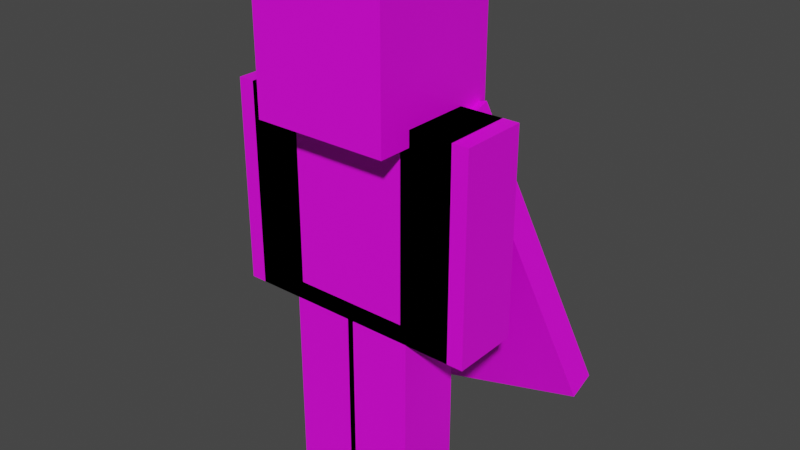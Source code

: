 # Source: player_rigged.blend  (saved by Blender 3.5.10; exported with 4.5.12 LTS)
import bpy
from mathutils import Matrix  # noqa: F401  (used for matrix-valued properties, if any)

bpy.ops.wm.read_factory_settings(use_empty=True)
scene = bpy.context.scene
scene.name = 'Scene'

# ---- collections
col_base = bpy.data.collections.new('Base'); scene.collection.children.link(col_base)
col_slim = bpy.data.collections.new('Slim'); scene.collection.children.link(col_slim)
col_classic = bpy.data.collections.new('Classic'); scene.collection.children.link(col_classic)

# ---- images (referenced by path relative to the original .blend; pixels are not part of the script)
import os
ASSET_DIR = os.environ.get("B2B_ASSET_DIR", "")  # directory of the original .blend (textures are referenced by path, not embedded)
HERE = os.path.dirname(os.path.abspath(__file__))  # packed textures are extracted next to this script under _unpacked/

def load_image(name, relpath, width, height, colorspace="sRGB"):
    """Load a texture the original file referenced (path relative to the .blend, or extracted next to this script)."""
    p = next((c for c in (os.path.join(HERE, relpath), os.path.join(ASSET_DIR, relpath)) if relpath and os.path.exists(c)), "")
    if p:
        img = bpy.data.images.load(p, check_existing=True)
        img.name = name
    else:  # same state as the original file: an image datablock whose file is absent (Cycles renders it pink)
        img = bpy.data.images.new(name, width, height)
        img.source = "FILE"
        img.filepath = "//" + (relpath or name)
    img.colorspace_settings.name = colorspace
    return img
img_cape_png = load_image('cape.png', 'cape.png', 1024, 1024, 'sRGB')
img_garrychan_png = load_image('garrychan.png', 'garrychan.png', 1024, 1024, 'sRGB')

# ---- materials (node trees are filled in below, after node groups)
mat_cape = bpy.data.materials.new('Cape')
mat_cape.use_transparent_shadow = False
mat_skin = bpy.data.materials.new('Skin')
mat_skin.alpha_threshold = 0.0
mat_skin.use_transparent_shadow = False
mat_skin.roughness = 0.5
mat_skin.line_color = (0.0, 0.0, 0.0, 1.0)

# ---- material node trees
mat_cape.use_nodes = True; mat_cape.node_tree.nodes.clear()
_N = mat_cape.node_tree.nodes; _L = mat_cape.node_tree.links
n0 = _N.new('ShaderNodeBsdfPrincipled'); n0.name = 'Principled BSDF'; n0.location = (10, 300)
n0.distribution = 'GGX'
n0.subsurface_method = 'RANDOM_WALK_SKIN'
n0.inputs[3].default_value = 1.45
n0.inputs[27].default_value = (0.0, 0.0, 0.0, 1.0)
n0.inputs[28].default_value = 1.0
n1 = _N.new('ShaderNodeOutputMaterial'); n1.name = 'Material Output'; n1.location = (300, 300)
n2 = _N.new('ShaderNodeTexImage'); n2.name = 'Image Texture'; n2.location = (-280, 280)
n2.image = img_cape_png
n2.interpolation = 'Closest'
_L.new(n0.outputs[0], n1.inputs[0])
_L.new(n2.outputs[0], n0.inputs[0])
_L.new(n2.outputs[1], n0.inputs[4])
n1.is_active_output = True
mat_skin.use_nodes = True; mat_skin.node_tree.nodes.clear()
_N = mat_skin.node_tree.nodes; _L = mat_skin.node_tree.links
n0 = _N.new('ShaderNodeOutputMaterial'); n0.name = 'Material Output'; n0.location = (300, 300)
n1 = _N.new('ShaderNodeBsdfPrincipled'); n1.name = 'Principled BSDF'; n1.location = (10, 300)
n1.distribution = 'GGX'
n1.subsurface_method = 'RANDOM_WALK_SKIN'
n1.inputs[3].default_value = 1.45
n1.inputs[27].default_value = (0.0, 0.0, 0.0, 1.0)
n1.inputs[28].default_value = 1.0
n2 = _N.new('ShaderNodeTexImage'); n2.name = 'Image Texture'; n2.location = (-280, 280)
n2.image = img_garrychan_png
n2.interpolation = 'Closest'
_L.new(n1.outputs[0], n0.inputs[0])
_L.new(n2.outputs[0], n1.inputs[0])
_L.new(n2.outputs[1], n1.inputs[4])
n0.is_active_output = True

# ---- world
world_world = bpy.data.worlds.new('World'); scene.world = world_world
world_world.use_nodes = True; world_world.node_tree.nodes.clear()
_N = world_world.node_tree.nodes; _L = world_world.node_tree.links
n0 = _N.new('ShaderNodeOutputWorld'); n0.name = 'World Output'; n0.location = (300, 300)
n1 = _N.new('ShaderNodeBackground'); n1.name = 'Background'; n1.location = (10, 300)
n1.inputs[0].default_value = (0.05088, 0.05088, 0.05088, 1.0)
_L.new(n1.outputs[0], n0.inputs[0])
n0.is_active_output = True
world_world.color = (0.05088, 0.05088, 0.05088)
world_world.use_sun_shadow = False
world_world.sun_shadow_jitter_overblur = 0.0

# ---- meshes
me_cube_008 = bpy.data.meshes.new('Cube.008')
me_cube_008.from_pydata([(-5.0, 6.141, 8.545), (-5.0, 2.0, 24.0), (-5.0, 7.107, 8.804), (-5.0, 2.966, 24.26), (5.0, 6.141, 8.545), (5.0, 2.0, 24.0), (5.0, 7.107, 8.804), (5.0, 2.966, 24.26)], [], [(0, 1, 3, 2), (2, 3, 7, 6), (6, 7, 5, 4), (4, 5, 1, 0), (2, 6, 4, 0), (7, 3, 1, 5)])
_uv = me_cube_008.uv_layers.new(name='UVMap')
_uv.uv.foreach_set('vector', [0.1875, 0.4688, 0.1875, 0.9687, 0.1719, 0.9687, 0.1719, 0.4688, 0.1719, 0.4688, 0.1719, 0.9687, 0.01562, 0.9687, 0.01563, 0.4688, 0.01563, 0.4688, 0.01562, 0.9687, -8.941e-08, 0.9687, 5.96e-08, 0.4688, 0.3438, 0.4688, 0.3438, 0.9687, 0.1875, 0.9688, 0.1875, 0.4688, 0.1719, 0.9688, 0.3281, 0.9687, 0.3281, 1.0, 0.1719, 1.0, 0.01562, 0.9687, 0.1719, 0.9687, 0.1719, 1.0, 0.01562, 1.0])
me_cube_008.materials.append(mat_cape)
me_cube_008.update()
me_cube_009 = bpy.data.meshes.new('Cube.009')
me_cube_009.from_pydata([(-4.866, 3.932, 24.5), (-9.866, 9.108, 5.84), (-5.0, 2.0, 24.0), (-10.0, 7.176, 5.34), (4.793, 3.932, 21.91), (-0.2068, 9.108, 3.252), (4.659, 2.0, 21.41), (-0.3407, 7.176, 2.752), (4.866, 3.932, 24.5), (9.866, 9.108, 5.84), (5.0, 2.0, 24.0), (10.0, 7.176, 5.34), (-4.793, 3.932, 21.91), (0.2068, 9.108, 3.252), (-4.659, 2.0, 21.41), (0.3407, 7.176, 2.752)], [], [(5, 1, 3, 7), (5, 4, 0, 1), (7, 6, 4, 5), (3, 2, 6, 7), (0, 4, 6, 2), (1, 0, 2, 3), (13, 9, 11, 15), (13, 12, 8, 9), (15, 14, 12, 13), (11, 10, 14, 15), (8, 12, 14, 10), (9, 8, 10, 11)])
_uv = me_cube_009.uv_layers.new(name='UVMap')
_uv.uv.foreach_set('vector', [0.5312, 1.0, 0.6875, 1.0, 0.6875, 0.9375, 0.5312, 0.9375, 0.7188, 0.3125, 0.7188, 0.9375, 0.5625, 0.9375, 0.5625, 0.3125, 0.375, 0.3125, 0.375, 0.9375, 0.3438, 0.9375, 0.3438, 0.3125, 0.5312, 0.3125, 0.5312, 0.9375, 0.375, 0.9375, 0.375, 0.3125, 0.5312, 0.9375, 0.375, 0.9375, 0.375, 1.0, 0.5312, 1.0, 0.5625, 0.3125, 0.5625, 0.9375, 0.5312, 0.9375, 0.5312, 0.3125, 0.5312, 1.0, 0.6875, 1.0, 0.6875, 0.9375, 0.5312, 0.9375, 0.7188, 0.3125, 0.7188, 0.9375, 0.5625, 0.9375, 0.5625, 0.3125, 0.375, 0.3125, 0.375, 0.9375, 0.3438, 0.9375, 0.3438, 0.3125, 0.5312, 0.3125, 0.5312, 0.9375, 0.375, 0.9375, 0.375, 0.3125, 0.5312, 0.9375, 0.375, 0.9375, 0.375, 1.0, 0.5312, 1.0, 0.5625, 0.3125, 0.5625, 0.9375, 0.5312, 0.9375, 0.5312, 0.3125])
me_cube_009.materials.append(mat_cape)
me_cube_009.update()
me_cube = bpy.data.meshes.new('Cube')
me_cube.from_pydata([(3.497e-07, 2.0, 12.0), (3.497e-07, 2.0, 0.0), (-3.497e-07, -2.0, 12.0), (-3.497e-07, -2.0, 0.0), (-4.0, 2.0, 12.0), (-4.0, 2.0, 0.0), (-4.0, -2.0, 12.0), (-4.0, -2.0, 0.0), (4.0, 2.0, 12.0), (4.0, 2.0, 0.0), (4.0, -2.0, 12.0), (4.0, -2.0, 0.0), (3.497e-07, 2.0, 12.0), (3.497e-07, 2.0, 0.0), (-3.497e-07, -2.0, 12.0), (-3.497e-07, -2.0, 0.0), (4.0, 2.0, 12.0), (4.0, -2.0, 12.0), (-4.0, 2.0, 12.0), (-4.0, -2.0, 12.0), (4.0, 2.0, 24.0), (4.0, -2.0, 24.0), (-4.0, 2.0, 24.0), (-4.0, -2.0, 24.0), (4.0, 4.0, 24.0), (4.0, -4.0, 24.0), (-4.0, 4.0, 24.0), (-4.0, -4.0, 24.0), (4.0, 4.0, 32.0), (4.0, -4.0, 32.0), (-4.0, 4.0, 32.0), (-4.0, -4.0, 32.0), (-4.0, -2.0, 18.0), (4.0, -2.0, 18.0), (4.0, 2.0, 18.0), (-4.0, 2.0, 18.0), (3.497e-07, 2.0, 6.0), (-4.0, -2.0, 6.0), (-3.497e-07, -2.0, 6.0), (-4.0, 2.0, 6.0), (4.0, 2.0, 6.0), (-3.497e-07, -2.0, 6.0), (4.0, -2.0, 6.0), (3.497e-07, 2.0, 6.0)], [], [(0, 4, 6, 2), (38, 2, 6, 37), (37, 6, 4, 39), (5, 1, 3, 7), (36, 0, 2, 38), (39, 4, 0, 36), (8, 12, 14, 10), (42, 10, 14, 41), (41, 14, 12, 43), (13, 9, 11, 15), (40, 8, 10, 42), (43, 12, 8, 40), (16, 17, 19, 18), (20, 22, 23, 21), (33, 21, 23, 32), (34, 20, 21, 33), (35, 22, 20, 34), (32, 23, 22, 35), (24, 25, 27, 26), (28, 30, 31, 29), (27, 31, 30, 26), (25, 29, 31, 27), (24, 28, 29, 25), (26, 30, 28, 24), (19, 32, 35, 18), (18, 35, 34, 16), (16, 34, 33, 17), (17, 33, 32, 19), (13, 43, 40, 9), (9, 40, 42, 11), (15, 41, 43, 13), (11, 42, 41, 15), (5, 39, 36, 1), (1, 36, 38, 3), (7, 37, 39, 5), (3, 38, 37, 7)])
_uv = me_cube.uv_layers.new(name='UVMap')
_uv.uv.foreach_set('vector', [0.125, 0.75, 0.125, 0.6875, 0.1875, 0.6875, 0.1875, 0.75, 0.125, 0.5938, 0.125, 0.6875, 0.0625, 0.6875, 0.0625, 0.5938, -5.96e-08, 0.5938, -5.96e-08, 0.6875, 0.0625, 0.6875, 0.0625, 0.5938, 0.0625, 0.75, 0.125, 0.75, 0.125, 0.6875, 0.0625, 0.6875, 0.125, 0.5938, 0.125, 0.6875, 0.1875, 0.6875, 0.1875, 0.5938, 0.25, 0.5938, 0.25, 0.6875, 0.1875, 0.6875, 0.1875, 0.5938, 0.375, 0.25, 0.375, 0.1875, 0.4375, 0.1875, 0.4375, 0.25, 0.375, 0.09375, 0.375, 0.1875, 0.3125, 0.1875, 0.3125, 0.09375, 0.3125, 0.09375, 0.3125, 0.1875, 0.25, 0.1875, 0.25, 0.09375, 0.3125, 0.1875, 0.375, 0.1875, 0.375, 0.25, 0.3125, 0.25, 0.4375, 0.09375, 0.4375, 0.1875, 0.375, 0.1875, 0.375, 0.09375, 0.5, 0.09375, 0.5, 0.1875, 0.4375, 0.1875, 0.4375, 0.09375, 0.4375, 0.6875, 0.4375, 0.75, 0.5625, 0.75, 0.5625, 0.6875, 0.3125, 0.75, 0.4375, 0.75, 0.4375, 0.6875, 0.3125, 0.6875, 0.4375, 0.5938, 0.4375, 0.6875, 0.3125, 0.6875, 0.3125, 0.5938, 0.5, 0.5938, 0.5, 0.6875, 0.4375, 0.6875, 0.4375, 0.5938, 0.625, 0.5938, 0.625, 0.6875, 0.5, 0.6875, 0.5, 0.5938, 0.3125, 0.5938, 0.3125, 0.6875, 0.25, 0.6875, 0.25, 0.5938, 0.25, 1.0, 0.25, 0.875, 0.375, 0.875, 0.375, 1.0, 0.25, 1.0, 0.125, 1.0, 0.125, 0.875, 0.25, 0.875, 0.125, 0.75, 0.125, 0.875, 0.0, 0.875, 5.96e-08, 0.75, 0.25, 0.75, 0.25, 0.875, 0.125, 0.875, 0.125, 0.75, 0.375, 0.75, 0.375, 0.875, 0.25, 0.875, 0.25, 0.75, 0.5, 0.75, 0.5, 0.875, 0.375, 0.875, 0.375, 0.75, 0.3125, 0.5, 0.3125, 0.5938, 0.25, 0.5938, 0.25, 0.5, 0.625, 0.5, 0.625, 0.5938, 0.5, 0.5938, 0.5, 0.5, 0.5, 0.5, 0.5, 0.5938, 0.4375, 0.5938, 0.4375, 0.5, 0.4375, 0.5, 0.4375, 0.5938, 0.3125, 0.5938, 0.3125, 0.5, 0.5, 0.0, 0.5, 0.09375, 0.4375, 0.09375, 0.4375, 0.0, 0.4375, 0.0, 0.4375, 0.09375, 0.375, 0.09375, 0.375, 0.0, 0.3125, 0.0, 0.3125, 0.09375, 0.25, 0.09375, 0.25, 0.0, 0.375, 0.0, 0.375, 0.09375, 0.3125, 0.09375, 0.3125, 0.0, 0.25, 0.5, 0.25, 0.5938, 0.1875, 0.5938, 0.1875, 0.5, 0.125, 0.5, 0.125, 0.5938, 0.1875, 0.5938, 0.1875, 0.5, -5.96e-08, 0.5, -5.96e-08, 0.5938, 0.0625, 0.5938, 0.0625, 0.5, 0.125, 0.5, 0.125, 0.5938, 0.0625, 0.5938, 0.0625, 0.5])
me_cube.materials.append(mat_skin)
me_cube.use_mirror_vertex_groups = False
me_cube.update()
me_cube_001 = bpy.data.meshes.new('Cube.001')
me_cube_001.from_pydata([(0.2, 2.2, 12.6), (0.2, 2.2, -0.6), (0.2, -2.2, 12.6), (0.2, -2.2, -0.6), (-4.2, 2.2, 12.6), (-4.2, 2.2, -0.6), (-4.2, -2.2, 12.6), (-4.2, -2.2, -0.6), (4.2, 2.2, 12.6), (4.2, 2.2, -0.6), (4.2, -2.2, 12.6), (4.2, -2.2, -0.6), (-0.2, 2.2, 12.6), (-0.2, 2.2, -0.6), (-0.2, -2.2, 12.6), (-0.2, -2.2, -0.6), (4.4, 2.2, 11.4), (4.4, -2.2, 11.4), (-4.4, 2.2, 11.4), (-4.4, -2.2, 11.4), (4.4, 2.2, 24.6), (4.4, -2.2, 24.6), (-4.4, 2.2, 24.6), (-4.4, -2.2, 24.6), (4.4, 4.4, 23.6), (4.4, -4.4, 23.6), (-4.4, 4.4, 23.6), (-4.4, -4.4, 23.6), (4.4, 4.4, 32.4), (4.4, -4.4, 32.4), (-4.4, 4.4, 32.4), (-4.4, -4.4, 32.4), (-4.4, -2.2, 18.0), (4.4, -2.2, 18.0), (4.4, 2.2, 18.0), (-4.4, 2.2, 18.0), (0.2, 2.2, 6.0), (-4.2, -2.2, 6.0), (0.2, -2.2, 6.0), (-4.2, 2.2, 6.0), (4.2, 2.2, 6.0), (-0.2, -2.2, 6.0), (4.2, -2.2, 6.0), (-0.2, 2.2, 6.0)], [], [(0, 4, 6, 2), (38, 2, 6, 37), (37, 6, 4, 39), (5, 1, 3, 7), (36, 0, 2, 38), (39, 4, 0, 36), (8, 12, 14, 10), (42, 10, 14, 41), (41, 14, 12, 43), (13, 9, 11, 15), (40, 8, 10, 42), (43, 12, 8, 40), (16, 17, 19, 18), (20, 22, 23, 21), (33, 21, 23, 32), (34, 20, 21, 33), (35, 22, 20, 34), (32, 23, 22, 35), (24, 25, 27, 26), (28, 30, 31, 29), (27, 31, 30, 26), (25, 29, 31, 27), (24, 28, 29, 25), (26, 30, 28, 24), (19, 32, 35, 18), (18, 35, 34, 16), (16, 34, 33, 17), (17, 33, 32, 19), (13, 43, 40, 9), (9, 40, 42, 11), (15, 41, 43, 13), (11, 42, 41, 15), (5, 39, 36, 1), (1, 36, 38, 3), (7, 37, 39, 5), (3, 38, 37, 7)])
_uv = me_cube_001.uv_layers.new(name='UVMap')
_uv.uv.foreach_set('vector', [0.0625, 0.5, 0.0625, 0.4375, 0.125, 0.4375, 0.125, 0.5, 0.125, 0.3437, 0.125, 0.4375, 0.0625, 0.4375, 0.0625, 0.3437, -5.96e-08, 0.3437, -5.96e-08, 0.4375, 0.0625, 0.4375, 0.0625, 0.3438, 0.125, 0.5, 0.1875, 0.5, 0.1875, 0.4375, 0.125, 0.4375, 0.125, 0.3437, 0.125, 0.4375, 0.1875, 0.4375, 0.1875, 0.3437, 0.25, 0.3438, 0.25, 0.4375, 0.1875, 0.4375, 0.1875, 0.3438, 0.0625, 0.25, 0.0625, 0.1875, 0.125, 0.1875, 0.125, 0.25, 0.125, 0.09375, 0.125, 0.1875, 0.0625, 0.1875, 0.0625, 0.09375, 0.0625, 0.09375, 0.0625, 0.1875, -5.96e-08, 0.1875, -4.47e-08, 0.09375, 0.125, 0.1875, 0.1875, 0.1875, 0.1875, 0.25, 0.125, 0.25, 0.1875, 0.09375, 0.1875, 0.1875, 0.125, 0.1875, 0.125, 0.09375, 0.25, 0.09375, 0.25, 0.1875, 0.1875, 0.1875, 0.1875, 0.09375, 0.4375, 0.4375, 0.4375, 0.5, 0.5625, 0.5, 0.5625, 0.4375, 0.3125, 0.5, 0.4375, 0.5, 0.4375, 0.4375, 0.3125, 0.4375, 0.4375, 0.3438, 0.4375, 0.4375, 0.3125, 0.4375, 0.3125, 0.3438, 0.5, 0.3438, 0.5, 0.4375, 0.4375, 0.4375, 0.4375, 0.3438, 0.625, 0.3438, 0.625, 0.4375, 0.5, 0.4375, 0.5, 0.3438, 0.3125, 0.3438, 0.3125, 0.4375, 0.25, 0.4375, 0.25, 0.3438, 0.75, 1.0, 0.75, 0.875, 0.875, 0.875, 0.875, 1.0, 0.75, 1.0, 0.625, 1.0, 0.625, 0.875, 0.75, 0.875, 0.625, 0.75, 0.625, 0.875, 0.5, 0.875, 0.5, 0.75, 0.75, 0.75, 0.75, 0.875, 0.625, 0.875, 0.625, 0.75, 0.875, 0.75, 0.875, 0.875, 0.75, 0.875, 0.75, 0.75, 1.0, 0.75, 1.0, 0.875, 0.875, 0.875, 0.875, 0.75, 0.3125, 0.25, 0.3125, 0.3438, 0.25, 0.3438, 0.25, 0.25, 0.625, 0.25, 0.625, 0.3438, 0.5, 0.3438, 0.5, 0.25, 0.5, 0.25, 0.5, 0.3438, 0.4375, 0.3438, 0.4375, 0.25, 0.4375, 0.25, 0.4375, 0.3438, 0.3125, 0.3438, 0.3125, 0.25, 0.25, 0.0, 0.25, 0.09375, 0.1875, 0.09375, 0.1875, 0.0, 0.1875, 0.0, 0.1875, 0.09375, 0.125, 0.09375, 0.125, 0.0, 0.0625, 0.0, 0.0625, 0.09375, -4.47e-08, 0.09375, -2.98e-08, 0.0, 0.125, 0.0, 0.125, 0.09375, 0.0625, 0.09375, 0.0625, 0.0, 0.25, 0.25, 0.25, 0.3438, 0.1875, 0.3438, 0.1875, 0.25, 0.125, 0.25, 0.125, 0.3437, 0.1875, 0.3437, 0.1875, 0.25, -5.96e-08, 0.25, -5.96e-08, 0.3437, 0.0625, 0.3438, 0.0625, 0.25, 0.125, 0.25, 0.125, 0.3437, 0.0625, 0.3437, 0.0625, 0.25])
me_cube_001.materials.append(mat_skin)
me_cube_001.use_mirror_vertex_groups = False
me_cube_001.update()
me_cube_004 = bpy.data.meshes.new('Cube.004')
me_cube_004.from_pydata([(7.15, 2.2, 11.4), (7.15, -2.2, 11.4), (3.85, 2.2, 11.4), (3.85, -2.2, 11.4), (7.15, 2.2, 24.6), (7.15, -2.2, 24.6), (3.85, 2.2, 24.6), (3.85, -2.2, 24.6), (-3.85, 2.2, 11.4), (-3.85, -2.2, 11.4), (-7.15, 2.2, 11.4), (-7.15, -2.2, 11.4), (-3.85, 2.2, 24.6), (-3.85, -2.2, 24.6), (-7.15, 2.2, 24.6), (-7.15, -2.2, 24.6), (3.85, -2.2, 18.0), (7.15, -2.2, 18.0), (7.15, 2.2, 18.0), (3.85, 2.2, 18.0), (-7.15, -2.2, 18.0), (-3.85, -2.2, 18.0), (-3.85, 2.2, 18.0), (-7.15, 2.2, 18.0)], [], [(0, 1, 3, 2), (4, 6, 7, 5), (17, 5, 7, 16), (18, 4, 5, 17), (19, 6, 4, 18), (16, 7, 6, 19), (8, 9, 11, 10), (12, 14, 15, 13), (21, 13, 15, 20), (22, 12, 13, 21), (23, 14, 12, 22), (20, 15, 14, 23), (11, 20, 23, 10), (10, 23, 22, 8), (8, 22, 21, 9), (9, 21, 20, 11), (3, 16, 19, 2), (2, 19, 18, 0), (0, 18, 17, 1), (1, 17, 16, 3)])
_uv = me_cube_004.uv_layers.new(name='UVMap')
_uv.uv.foreach_set('vector', [0.7344, 0.4375, 0.7344, 0.5, 0.7812, 0.5, 0.7812, 0.4375, 0.6875, 0.5, 0.7344, 0.5, 0.7344, 0.4375, 0.6875, 0.4375, 0.6875, 0.3438, 0.6875, 0.4375, 0.7344, 0.4375, 0.7344, 0.3437, 0.625, 0.3438, 0.625, 0.4375, 0.6875, 0.4375, 0.6875, 0.3438, 0.7969, 0.3438, 0.7969, 0.4375, 0.8438, 0.4375, 0.8438, 0.3437, 0.7344, 0.3437, 0.7344, 0.4375, 0.7969, 0.4375, 0.7969, 0.3438, 0.875, 0.1875, 0.875, 0.25, 0.9219, 0.25, 0.9219, 0.1875, 0.8281, 0.25, 0.875, 0.25, 0.875, 0.1875, 0.8281, 0.1875, 0.8281, 0.09375, 0.8281, 0.1875, 0.875, 0.1875, 0.875, 0.09375, 0.7656, 0.09375, 0.7656, 0.1875, 0.8281, 0.1875, 0.8281, 0.09375, 0.9375, 0.09375, 0.9375, 0.1875, 0.9844, 0.1875, 0.9844, 0.09375, 0.875, 0.09375, 0.875, 0.1875, 0.9375, 0.1875, 0.9375, 0.09375, 0.875, -1.49e-08, 0.875, 0.09375, 0.9375, 0.09375, 0.9375, -1.49e-08, 0.9375, -1.49e-08, 0.9375, 0.09375, 0.9844, 0.09375, 0.9844, -1.49e-08, 0.7656, 4.47e-08, 0.7656, 0.09375, 0.8281, 0.09375, 0.8281, -1.49e-08, 0.8281, -1.49e-08, 0.8281, 0.09375, 0.875, 0.09375, 0.875, -1.49e-08, 0.7344, 0.25, 0.7344, 0.3437, 0.7969, 0.3438, 0.7969, 0.25, 0.7969, 0.25, 0.7969, 0.3438, 0.8438, 0.3437, 0.8438, 0.25, 0.625, 0.25, 0.625, 0.3438, 0.6875, 0.3438, 0.6875, 0.25, 0.6875, 0.25, 0.6875, 0.3438, 0.7344, 0.3437, 0.7344, 0.25])
me_cube_004.materials.append(mat_skin)
me_cube_004.use_mirror_vertex_groups = False
me_cube_004.update()
me_cube_005 = bpy.data.meshes.new('Cube.005')
me_cube_005.from_pydata([(7.0, 2.0, 12.0), (7.0, -2.0, 12.0), (4.0, 2.0, 12.0), (4.0, -2.0, 12.0), (7.0, 2.0, 24.0), (7.0, -2.0, 24.0), (4.0, 2.0, 24.0), (4.0, -2.0, 24.0), (-4.0, 2.0, 12.0), (-4.0, -2.0, 12.0), (-7.0, 2.0, 12.0), (-7.0, -2.0, 12.0), (-4.0, 2.0, 24.0), (-4.0, -2.0, 24.0), (-7.0, 2.0, 24.0), (-7.0, -2.0, 24.0), (4.0, -2.0, 18.0), (7.0, -2.0, 18.0), (7.0, 2.0, 18.0), (4.0, 2.0, 18.0), (-7.0, -2.0, 18.0), (-4.0, -2.0, 18.0), (-4.0, 2.0, 18.0), (-7.0, 2.0, 18.0)], [], [(0, 1, 3, 2), (4, 6, 7, 5), (17, 5, 7, 16), (18, 4, 5, 17), (19, 6, 4, 18), (16, 7, 6, 19), (8, 9, 11, 10), (12, 14, 15, 13), (21, 13, 15, 20), (22, 12, 13, 21), (23, 14, 12, 22), (20, 15, 14, 23), (11, 20, 23, 10), (10, 23, 22, 8), (8, 22, 21, 9), (9, 21, 20, 11), (3, 16, 19, 2), (2, 19, 18, 0), (0, 18, 17, 1), (1, 17, 16, 3)])
_uv = me_cube_005.uv_layers.new(name='UVMap')
_uv.uv.foreach_set('vector', [0.7344, 0.6875, 0.7344, 0.75, 0.7812, 0.75, 0.7812, 0.6875, 0.6875, 0.75, 0.7344, 0.75, 0.7344, 0.6875, 0.6875, 0.6875, 0.6875, 0.5938, 0.6875, 0.6875, 0.7344, 0.6875, 0.7344, 0.5938, 0.625, 0.5938, 0.625, 0.6875, 0.6875, 0.6875, 0.6875, 0.5938, 0.7969, 0.5938, 0.7969, 0.6875, 0.8438, 0.6875, 0.8438, 0.5938, 0.7344, 0.5938, 0.7344, 0.6875, 0.7969, 0.6875, 0.7969, 0.5938, 0.6094, 0.1875, 0.6094, 0.25, 0.6562, 0.25, 0.6562, 0.1875, 0.5625, 0.25, 0.6094, 0.25, 0.6094, 0.1875, 0.5625, 0.1875, 0.5625, 0.09375, 0.5625, 0.1875, 0.6094, 0.1875, 0.6094, 0.09375, 0.5, 0.09375, 0.5, 0.1875, 0.5625, 0.1875, 0.5625, 0.09375, 0.6719, 0.09375, 0.6719, 0.1875, 0.7188, 0.1875, 0.7188, 0.09375, 0.6094, 0.09375, 0.6094, 0.1875, 0.6719, 0.1875, 0.6719, 0.09375, 0.6094, -1.49e-08, 0.6094, 0.09375, 0.6719, 0.09375, 0.6719, -1.49e-08, 0.6719, -1.49e-08, 0.6719, 0.09375, 0.7188, 0.09375, 0.7188, -1.49e-08, 0.5, 4.47e-08, 0.5, 0.09375, 0.5625, 0.09375, 0.5625, -1.49e-08, 0.5625, -1.49e-08, 0.5625, 0.09375, 0.6094, 0.09375, 0.6094, -1.49e-08, 0.7344, 0.5, 0.7344, 0.5938, 0.7969, 0.5938, 0.7969, 0.5, 0.7969, 0.5, 0.7969, 0.5938, 0.8438, 0.5938, 0.8438, 0.5, 0.625, 0.5, 0.625, 0.5938, 0.6875, 0.5938, 0.6875, 0.5, 0.6875, 0.5, 0.6875, 0.5938, 0.7344, 0.5938, 0.7344, 0.5])
me_cube_005.materials.append(mat_skin)
me_cube_005.use_mirror_vertex_groups = False
me_cube_005.update()
me_cube_002 = bpy.data.meshes.new('Cube.002')
me_cube_002.from_pydata([(8.0, 2.0, 12.0), (8.0, -2.0, 12.0), (4.0, 2.0, 12.0), (4.0, -2.0, 12.0), (8.0, 2.0, 24.0), (8.0, -2.0, 24.0), (4.0, 2.0, 24.0), (4.0, -2.0, 24.0), (-4.0, 2.0, 12.0), (-4.0, -2.0, 12.0), (-8.0, 2.0, 12.0), (-8.0, -2.0, 12.0), (-4.0, 2.0, 24.0), (-4.0, -2.0, 24.0), (-8.0, 2.0, 24.0), (-8.0, -2.0, 24.0)], [], [(0, 1, 3, 2), (4, 6, 7, 5), (1, 5, 7, 3), (0, 4, 5, 1), (2, 6, 4, 0), (3, 7, 6, 2), (8, 9, 11, 10), (12, 14, 15, 13), (9, 13, 15, 11), (8, 12, 13, 9), (10, 14, 12, 8), (11, 15, 14, 10)])
_uv = me_cube_002.uv_layers.new(name='UVMap')
_uv.uv.foreach_set('vector', [0.75, 0.6875, 0.75, 0.75, 0.8125, 0.75, 0.8125, 0.6875, 0.6875, 0.75, 0.75, 0.75, 0.75, 0.6875, 0.6875, 0.6875, 0.6875, 0.5, 0.6875, 0.6875, 0.75, 0.6875, 0.75, 0.5, 0.625, 0.5, 0.625, 0.6875, 0.6875, 0.6875, 0.6875, 0.5, 0.8125, 0.5, 0.8125, 0.6875, 0.875, 0.6875, 0.875, 0.5, 0.75, 0.5, 0.75, 0.6875, 0.8125, 0.6875, 0.8125, 0.5, 0.625, 0.1875, 0.625, 0.25, 0.6875, 0.25, 0.6875, 0.1875, 0.5625, 0.25, 0.625, 0.25, 0.625, 0.1875, 0.5625, 0.1875, 0.5625, -1.49e-08, 0.5625, 0.1875, 0.625, 0.1875, 0.625, -1.49e-08, 0.5, 4.47e-08, 0.5, 0.1875, 0.5625, 0.1875, 0.5625, -1.49e-08, 0.6875, -1.49e-08, 0.6875, 0.1875, 0.75, 0.1875, 0.75, -1.49e-08, 0.625, -1.49e-08, 0.625, 0.1875, 0.6875, 0.1875, 0.6875, -1.49e-08])
me_cube_002.materials.append(mat_skin)
me_cube_002.use_mirror_vertex_groups = False
me_cube_002.update()
me_cube_003 = bpy.data.meshes.new('Cube.003')
me_cube_003.from_pydata([(8.2, 2.2, 11.4), (8.2, -2.2, 11.4), (3.8, 2.2, 11.4), (3.8, -2.2, 11.4), (8.2, 2.2, 24.6), (8.2, -2.2, 24.6), (3.8, 2.2, 24.6), (3.8, -2.2, 24.6), (-3.8, 2.2, 11.4), (-3.8, -2.2, 11.4), (-8.2, 2.2, 11.4), (-8.2, -2.2, 11.4), (-3.8, 2.2, 24.6), (-3.8, -2.2, 24.6), (-8.2, 2.2, 24.6), (-8.2, -2.2, 24.6)], [], [(0, 1, 3, 2), (4, 6, 7, 5), (1, 5, 7, 3), (0, 4, 5, 1), (2, 6, 4, 0), (3, 7, 6, 2), (8, 9, 11, 10), (12, 14, 15, 13), (9, 13, 15, 11), (8, 12, 13, 9), (10, 14, 12, 8), (11, 15, 14, 10)])
_uv = me_cube_003.uv_layers.new(name='UVMap')
_uv.uv.foreach_set('vector', [0.75, 0.4375, 0.75, 0.5, 0.8125, 0.5, 0.8125, 0.4375, 0.6875, 0.5, 0.75, 0.5, 0.75, 0.4375, 0.6875, 0.4375, 0.6875, 0.25, 0.6875, 0.4375, 0.75, 0.4375, 0.75, 0.25, 0.625, 0.25, 0.625, 0.4375, 0.6875, 0.4375, 0.6875, 0.25, 0.8125, 0.25, 0.8125, 0.4375, 0.875, 0.4375, 0.875, 0.25, 0.75, 0.25, 0.75, 0.4375, 0.8125, 0.4375, 0.8125, 0.25, 0.875, 0.1875, 0.875, 0.25, 0.9375, 0.25, 0.9375, 0.1875, 0.8125, 0.25, 0.875, 0.25, 0.875, 0.1875, 0.8125, 0.1875, 0.8125, -1.49e-08, 0.8125, 0.1875, 0.875, 0.1875, 0.875, -1.49e-08, 0.75, 4.47e-08, 0.75, 0.1875, 0.8125, 0.1875, 0.8125, -1.49e-08, 0.9375, -1.49e-08, 0.9375, 0.1875, 1.0, 0.1875, 1.0, -1.49e-08, 0.875, -1.49e-08, 0.875, 0.1875, 0.9375, 0.1875, 0.9375, -1.49e-08])
me_cube_003.materials.append(mat_skin)
me_cube_003.use_mirror_vertex_groups = False
me_cube_003.update()
arm_armature = bpy.data.armatures.new('Armature')  # bones are not reproduced

# ---- objects
ob_cape = bpy.data.objects.new('Cape', me_cube_008)
ob_elytra = bpy.data.objects.new('Elytra', me_cube_009)
ob_skeleton = bpy.data.objects.new('Skeleton', arm_armature)
ob_base = bpy.data.objects.new('Base', me_cube)
ob_baseoverlay = bpy.data.objects.new('BaseOverlay', me_cube_001)
ob_slimoverlay = bpy.data.objects.new('SlimOverlay', me_cube_004)
ob_slim = bpy.data.objects.new('Slim', me_cube_005)
ob_classic = bpy.data.objects.new('Classic', me_cube_002)
ob_classicoverlay = bpy.data.objects.new('ClassicOverlay', me_cube_003)

# ---- transforms, parenting, visibility, modifiers, constraints
ob_cape.parent = ob_skeleton
ob_cape.location = (0.0, 0.0, 0.0)
_vg = ob_cape.vertex_groups.new(name='Root')
_vg = ob_cape.vertex_groups.new(name='Chest')
_vg.add([1, 3, 5, 7], 1.0, 'REPLACE')
_vg = ob_cape.vertex_groups.new(name='Head')
_vg = ob_cape.vertex_groups.new(name='L_Shoulder')
_vg = ob_cape.vertex_groups.new(name='L_Forearm')
_vg = ob_cape.vertex_groups.new(name='R_Shoulder')
_vg = ob_cape.vertex_groups.new(name='R_Forearm')
_vg = ob_cape.vertex_groups.new(name='L_Leg')
_vg = ob_cape.vertex_groups.new(name='L_Calf')
_vg = ob_cape.vertex_groups.new(name='R_Leg')
_vg = ob_cape.vertex_groups.new(name='R_Calf')
_m = ob_cape.modifiers.new('Armature', 'ARMATURE')
_m.object = ob_skeleton
ob_elytra.location = (0.0, 0.0, 0.0)
ob_skeleton.location = (0.0, 0.0, 0.0)
ob_skeleton.show_in_front = True
ob_base.parent = ob_skeleton
ob_base.location = (0.0, 0.0, 0.0)
ob_base.lock_rotations_4d = False
ob_base.empty_display_type = 'ARROWS'
ob_base.lineart.crease_threshold = 0.0
_vg = ob_base.vertex_groups.new(name='Root')
_vg.add([16, 17, 18, 19, 32, 33, 34, 35], 1.0, 'REPLACE')
_vg = ob_base.vertex_groups.new(name='Chest')
_vg.add([20, 21, 22, 23, 32, 33, 34, 35], 1.0, 'REPLACE')
_vg = ob_base.vertex_groups.new(name='Head')
_vg.add([24, 25, 26, 27, 28, 29, 30, 31], 1.0, 'REPLACE')
_vg = ob_base.vertex_groups.new(name='L_Shoulder')
_vg = ob_base.vertex_groups.new(name='L_Forearm')
_vg = ob_base.vertex_groups.new(name='R_Shoulder')
_vg = ob_base.vertex_groups.new(name='R_Forearm')
_vg = ob_base.vertex_groups.new(name='L_Leg')
_vg.add([8, 10, 12, 14, 40, 41, 42, 43], 1.0, 'REPLACE')
_vg = ob_base.vertex_groups.new(name='L_Calf')
_vg.add([9, 11, 13, 15, 40, 41, 42, 43], 1.0, 'REPLACE')
_vg = ob_base.vertex_groups.new(name='R_Leg')
_vg.add([0, 2, 4, 6, 36, 37, 38, 39], 1.0, 'REPLACE')
_vg = ob_base.vertex_groups.new(name='R_Calf')
_vg.add([1, 3, 5, 7, 36, 37, 38, 39], 1.0, 'REPLACE')
_m = ob_base.modifiers.new('Armature', 'ARMATURE')
_m.object = ob_skeleton
ob_baseoverlay.parent = ob_skeleton
ob_baseoverlay.location = (0.0, 0.0, 0.0)
ob_baseoverlay.lock_rotations_4d = False
ob_baseoverlay.empty_display_type = 'ARROWS'
ob_baseoverlay.lineart.crease_threshold = 0.0
_vg = ob_baseoverlay.vertex_groups.new(name='Root')
_vg.add([16, 17, 18, 19, 32, 33, 34, 35], 1.0, 'REPLACE')
_vg = ob_baseoverlay.vertex_groups.new(name='Chest')
_vg.add([20, 21, 22, 23, 32, 33, 34, 35], 1.0, 'REPLACE')
_vg = ob_baseoverlay.vertex_groups.new(name='Head')
_vg.add([24, 25, 26, 27, 28, 29, 30, 31], 1.0, 'REPLACE')
_vg = ob_baseoverlay.vertex_groups.new(name='L_Shoulder')
_vg = ob_baseoverlay.vertex_groups.new(name='L_Forearm')
_vg = ob_baseoverlay.vertex_groups.new(name='R_Shoulder')
_vg = ob_baseoverlay.vertex_groups.new(name='R_Forearm')
_vg = ob_baseoverlay.vertex_groups.new(name='L_Leg')
_vg.add([8, 10, 12, 14, 40, 41, 42, 43], 1.0, 'REPLACE')
_vg = ob_baseoverlay.vertex_groups.new(name='L_Calf')
_vg.add([9, 11, 13, 15, 40, 41, 42, 43], 1.0, 'REPLACE')
_vg = ob_baseoverlay.vertex_groups.new(name='R_Leg')
_vg.add([0, 2, 4, 6, 36, 37, 38, 39], 1.0, 'REPLACE')
_vg = ob_baseoverlay.vertex_groups.new(name='R_Calf')
_vg.add([1, 3, 5, 7, 36, 37, 38, 39], 1.0, 'REPLACE')
_m = ob_baseoverlay.modifiers.new('Armature', 'ARMATURE')
_m.object = ob_skeleton
ob_slimoverlay.parent = ob_skeleton
ob_slimoverlay.location = (0.0, 0.0, 0.0)
ob_slimoverlay.lock_rotations_4d = False
ob_slimoverlay.empty_display_type = 'ARROWS'
ob_slimoverlay.lineart.crease_threshold = 0.0
_vg = ob_slimoverlay.vertex_groups.new(name='Root')
_vg = ob_slimoverlay.vertex_groups.new(name='Chest')
_vg = ob_slimoverlay.vertex_groups.new(name='Head')
_vg = ob_slimoverlay.vertex_groups.new(name='L_Shoulder')
_vg.add([4, 5, 6, 7, 16, 17, 18, 19], 1.0, 'REPLACE')
_vg = ob_slimoverlay.vertex_groups.new(name='L_Forearm')
_vg.add([0, 1, 2, 3, 16, 17, 18, 19], 1.0, 'REPLACE')
_vg = ob_slimoverlay.vertex_groups.new(name='R_Shoulder')
_vg.add([12, 13, 14, 15, 20, 21, 22, 23], 1.0, 'REPLACE')
_vg = ob_slimoverlay.vertex_groups.new(name='R_Forearm')
_vg.add([8, 9, 10, 11, 20, 21, 22, 23], 1.0, 'REPLACE')
_vg = ob_slimoverlay.vertex_groups.new(name='L_Leg')
_vg = ob_slimoverlay.vertex_groups.new(name='L_Calf')
_vg = ob_slimoverlay.vertex_groups.new(name='R_Leg')
_vg = ob_slimoverlay.vertex_groups.new(name='R_Calf')
_m = ob_slimoverlay.modifiers.new('Armature', 'ARMATURE')
_m.object = ob_skeleton
ob_slim.parent = ob_skeleton
ob_slim.location = (0.0, 0.0, 0.0)
ob_slim.lock_rotations_4d = False
ob_slim.empty_display_type = 'ARROWS'
ob_slim.lineart.crease_threshold = 0.0
_vg = ob_slim.vertex_groups.new(name='Root')
_vg = ob_slim.vertex_groups.new(name='Chest')
_vg = ob_slim.vertex_groups.new(name='Head')
_vg = ob_slim.vertex_groups.new(name='L_Shoulder')
_vg.add([4, 5, 6, 7, 16, 17, 18, 19], 1.0, 'REPLACE')
_vg = ob_slim.vertex_groups.new(name='L_Forearm')
_vg.add([0, 1, 2, 3, 16, 17, 18, 19], 1.0, 'REPLACE')
_vg = ob_slim.vertex_groups.new(name='R_Shoulder')
_vg.add([12, 13, 14, 15, 20, 21, 22, 23], 1.0, 'REPLACE')
_vg = ob_slim.vertex_groups.new(name='R_Forearm')
_vg.add([8, 9, 10, 11, 20, 21, 22, 23], 1.0, 'REPLACE')
_vg = ob_slim.vertex_groups.new(name='L_Leg')
_vg = ob_slim.vertex_groups.new(name='L_Calf')
_vg = ob_slim.vertex_groups.new(name='R_Leg')
_vg = ob_slim.vertex_groups.new(name='R_Calf')
_m = ob_slim.modifiers.new('Armature', 'ARMATURE')
_m.object = ob_skeleton
ob_classic.location = (0.0, 0.0, 0.0)
ob_classic.lock_rotations_4d = False
ob_classic.empty_display_type = 'ARROWS'
ob_classic.lineart.crease_threshold = 0.0
ob_classicoverlay.location = (0.0, 0.0, 0.0)
ob_classicoverlay.lock_rotations_4d = False
ob_classicoverlay.empty_display_type = 'ARROWS'
ob_classicoverlay.lineart.crease_threshold = 0.0

# ---- collection membership
scene.collection.objects.link(ob_cape)
scene.collection.objects.link(ob_elytra)
scene.collection.objects.link(ob_skeleton)
col_base.objects.link(ob_base)
col_base.objects.link(ob_baseoverlay)
col_slim.objects.link(ob_slimoverlay)
col_slim.objects.link(ob_slim)
col_classic.objects.link(ob_classic)
col_classic.objects.link(ob_classicoverlay)

# ---- scene / render settings (as saved in the file)
scene.frame_start = 1; scene.frame_end = 250; scene.frame_set(3)
scene.render.engine = 'BLENDER_EEVEE_NEXT'
scene.cycles.sampling_pattern = 'TABULATED_SOBOL'
scene.cycles.use_light_tree = False
scene.view_settings.view_transform = 'Filmic'
bpy.context.view_layer.update()

# ---- added for rendering (the .blend has no active camera and no usable light): camera, sun
cam_auto = bpy.data.cameras.new('AutoCamera')
cam_auto.lens = 50.0
cam_auto.sensor_width = 36.0
cam_auto.clip_end = 1000.0
ob_auto_camera = bpy.data.objects.new('AutoCamera', cam_auto)
scene.collection.objects.link(ob_auto_camera)
ob_auto_camera.location = (37.8266, -43.0378, 46.1612)
ob_auto_camera.rotation_euler = (1.09748, -7.21219e-08, 0.694738)
scene.camera = ob_auto_camera
light_auto_sun = bpy.data.lights.new('AutoSun', 'SUN')
light_auto_sun.energy = 3.0
light_auto_sun.angle = 0.0523599
ob_auto_sun = bpy.data.objects.new('AutoSun', light_auto_sun)
scene.collection.objects.link(ob_auto_sun)
ob_auto_sun.rotation_euler = (0.872665, 0.174533, 0.523599)
bpy.context.view_layer.update()
